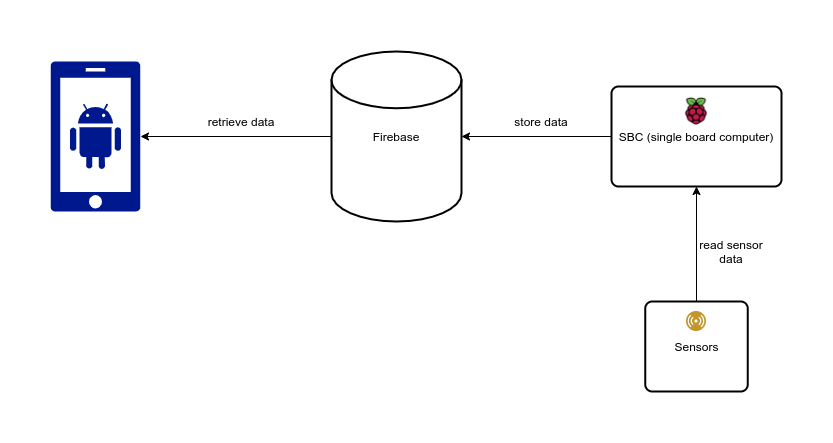

The diagram above was exported from draw.io. Its source (the exported page's mxGraphModel, read from the mxfile embedded in the PNG):
<mxGraphModel dx="661" dy="511" grid="1" gridSize="10" guides="1" tooltips="1" connect="1" arrows="1" fold="1" page="1" pageScale="1" pageWidth="827" pageHeight="1169" math="0" shadow="0">
  <root>
    <mxCell id="WIyWlLk6GJQsqaUBKTNV-0" />
    <mxCell id="WIyWlLk6GJQsqaUBKTNV-1" parent="WIyWlLk6GJQsqaUBKTNV-0" />
    <mxCell id="ndVDwtP1kHp5aTQ__Zcq-12" value="" style="aspect=fixed;pointerEvents=1;shadow=0;dashed=0;html=1;strokeColor=none;labelPosition=center;verticalLabelPosition=bottom;verticalAlign=top;align=center;fillColor=#00188D;shape=mxgraph.mscae.enterprise.android_phone" vertex="1" parent="WIyWlLk6GJQsqaUBKTNV-1">
      <mxGeometry x="59" y="110" width="90" height="150" as="geometry" />
    </mxCell>
    <mxCell id="ndVDwtP1kHp5aTQ__Zcq-21" style="edgeStyle=orthogonalEdgeStyle;rounded=0;orthogonalLoop=1;jettySize=auto;html=1;exitX=0;exitY=0.5;exitDx=0;exitDy=0;exitPerimeter=0;entryX=1;entryY=0.5;entryDx=0;entryDy=0;entryPerimeter=0;" edge="1" parent="WIyWlLk6GJQsqaUBKTNV-1" source="ndVDwtP1kHp5aTQ__Zcq-13" target="ndVDwtP1kHp5aTQ__Zcq-12">
      <mxGeometry relative="1" as="geometry" />
    </mxCell>
    <mxCell id="ndVDwtP1kHp5aTQ__Zcq-13" value="Firebase" style="strokeWidth=2;html=1;shape=mxgraph.flowchart.database;whiteSpace=wrap;" vertex="1" parent="WIyWlLk6GJQsqaUBKTNV-1">
      <mxGeometry x="340" y="100" width="130" height="170" as="geometry" />
    </mxCell>
    <mxCell id="ndVDwtP1kHp5aTQ__Zcq-20" style="edgeStyle=orthogonalEdgeStyle;rounded=0;orthogonalLoop=1;jettySize=auto;html=1;exitX=0;exitY=0.5;exitDx=0;exitDy=0;entryX=1;entryY=0.5;entryDx=0;entryDy=0;entryPerimeter=0;" edge="1" parent="WIyWlLk6GJQsqaUBKTNV-1" source="ndVDwtP1kHp5aTQ__Zcq-15" target="ndVDwtP1kHp5aTQ__Zcq-13">
      <mxGeometry relative="1" as="geometry" />
    </mxCell>
    <mxCell id="ndVDwtP1kHp5aTQ__Zcq-15" value="SBC (single board computer)" style="rounded=1;whiteSpace=wrap;html=1;absoluteArcSize=1;arcSize=14;strokeWidth=2;" vertex="1" parent="WIyWlLk6GJQsqaUBKTNV-1">
      <mxGeometry x="620" y="135" width="170" height="100" as="geometry" />
    </mxCell>
    <mxCell id="ndVDwtP1kHp5aTQ__Zcq-14" value="" style="shape=image;html=1;verticalAlign=top;verticalLabelPosition=bottom;labelBackgroundColor=#ffffff;imageAspect=0;aspect=fixed;image=https://cdn4.iconfinder.com/data/icons/logos-and-brands/512/272_Raspberry_Pi_logo-128.png" vertex="1" parent="WIyWlLk6GJQsqaUBKTNV-1">
      <mxGeometry x="690" y="145" width="30" height="30" as="geometry" />
    </mxCell>
    <object label="" hi="" id="ndVDwtP1kHp5aTQ__Zcq-19">
      <mxCell style="edgeStyle=orthogonalEdgeStyle;rounded=0;orthogonalLoop=1;jettySize=auto;html=1;exitX=0.5;exitY=0;exitDx=0;exitDy=0;entryX=0.5;entryY=1;entryDx=0;entryDy=0;" edge="1" parent="WIyWlLk6GJQsqaUBKTNV-1" source="ndVDwtP1kHp5aTQ__Zcq-17" target="ndVDwtP1kHp5aTQ__Zcq-15">
        <mxGeometry relative="1" as="geometry" />
      </mxCell>
    </object>
    <mxCell id="ndVDwtP1kHp5aTQ__Zcq-17" value="Sensors" style="rounded=1;whiteSpace=wrap;html=1;absoluteArcSize=1;arcSize=14;strokeWidth=2;" vertex="1" parent="WIyWlLk6GJQsqaUBKTNV-1">
      <mxGeometry x="653.75" y="350" width="102.5" height="90" as="geometry" />
    </mxCell>
    <mxCell id="ndVDwtP1kHp5aTQ__Zcq-16" value="" style="aspect=fixed;perimeter=ellipsePerimeter;html=1;align=center;shadow=0;dashed=0;fontColor=#4277BB;labelBackgroundColor=#ffffff;fontSize=12;spacingTop=3;image;image=img/lib/ibm/users/sensor.svg;" vertex="1" parent="WIyWlLk6GJQsqaUBKTNV-1">
      <mxGeometry x="695" y="360" width="20" height="20" as="geometry" />
    </mxCell>
    <mxCell id="ndVDwtP1kHp5aTQ__Zcq-22" value="read sensor data" style="text;html=1;strokeColor=none;fillColor=none;align=center;verticalAlign=middle;whiteSpace=wrap;rounded=0;" vertex="1" parent="WIyWlLk6GJQsqaUBKTNV-1">
      <mxGeometry x="700" y="290" width="80" height="20" as="geometry" />
    </mxCell>
    <mxCell id="ndVDwtP1kHp5aTQ__Zcq-23" value="store data" style="text;html=1;strokeColor=none;fillColor=none;align=center;verticalAlign=middle;whiteSpace=wrap;rounded=0;" vertex="1" parent="WIyWlLk6GJQsqaUBKTNV-1">
      <mxGeometry x="510" y="160" width="80" height="20" as="geometry" />
    </mxCell>
    <mxCell id="ndVDwtP1kHp5aTQ__Zcq-24" value="retrieve data" style="text;html=1;strokeColor=none;fillColor=none;align=center;verticalAlign=middle;whiteSpace=wrap;rounded=0;" vertex="1" parent="WIyWlLk6GJQsqaUBKTNV-1">
      <mxGeometry x="210" y="160" width="80" height="20" as="geometry" />
    </mxCell>
  </root>
</mxGraphModel>